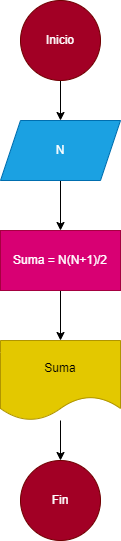

The diagram above was exported from draw.io. Its source (the exported page's mxGraphModel, read from the mxfile embedded in the PNG):
<mxGraphModel dx="686" dy="615" grid="1" gridSize="10" guides="1" tooltips="1" connect="1" arrows="1" fold="1" page="1" pageScale="1" pageWidth="850" pageHeight="1100" math="0" shadow="0">
  <root>
    <mxCell id="0" />
    <mxCell id="1" parent="0" />
    <mxCell id="4" style="edgeStyle=none;html=1;entryX=0.5;entryY=0;entryDx=0;entryDy=0;" edge="1" parent="1" source="2" target="3">
      <mxGeometry relative="1" as="geometry" />
    </mxCell>
    <mxCell id="2" value="Inicio" style="ellipse;whiteSpace=wrap;html=1;aspect=fixed;fillColor=#a20025;fontColor=#ffffff;strokeColor=#6F0000;" vertex="1" parent="1">
      <mxGeometry x="290" y="260" width="80" height="80" as="geometry" />
    </mxCell>
    <mxCell id="6" style="edgeStyle=none;html=1;entryX=0.5;entryY=0;entryDx=0;entryDy=0;" edge="1" parent="1" source="3" target="5">
      <mxGeometry relative="1" as="geometry" />
    </mxCell>
    <mxCell id="3" value="N" style="shape=parallelogram;perimeter=parallelogramPerimeter;whiteSpace=wrap;html=1;fixedSize=1;fillColor=#1ba1e2;fontColor=#ffffff;strokeColor=#006EAF;" vertex="1" parent="1">
      <mxGeometry x="270" y="380" width="120" height="60" as="geometry" />
    </mxCell>
    <mxCell id="8" style="edgeStyle=none;html=1;entryX=0.5;entryY=0;entryDx=0;entryDy=0;" edge="1" parent="1" source="5" target="7">
      <mxGeometry relative="1" as="geometry" />
    </mxCell>
    <mxCell id="5" value="Suma = N(N+1)/2" style="rounded=0;whiteSpace=wrap;html=1;fillColor=#d80073;fontColor=#ffffff;strokeColor=#A50040;" vertex="1" parent="1">
      <mxGeometry x="270" y="490" width="120" height="60" as="geometry" />
    </mxCell>
    <mxCell id="10" style="edgeStyle=none;html=1;entryX=0.5;entryY=0;entryDx=0;entryDy=0;" edge="1" parent="1" source="7" target="9">
      <mxGeometry relative="1" as="geometry" />
    </mxCell>
    <mxCell id="7" value="Suma" style="shape=document;whiteSpace=wrap;html=1;boundedLbl=1;fillColor=#e3c800;fontColor=#000000;strokeColor=#B09500;" vertex="1" parent="1">
      <mxGeometry x="270" y="600" width="120" height="80" as="geometry" />
    </mxCell>
    <mxCell id="9" value="Fin" style="ellipse;whiteSpace=wrap;html=1;aspect=fixed;fillColor=#a20025;fontColor=#ffffff;strokeColor=#6F0000;" vertex="1" parent="1">
      <mxGeometry x="290" y="720" width="80" height="80" as="geometry" />
    </mxCell>
  </root>
</mxGraphModel>